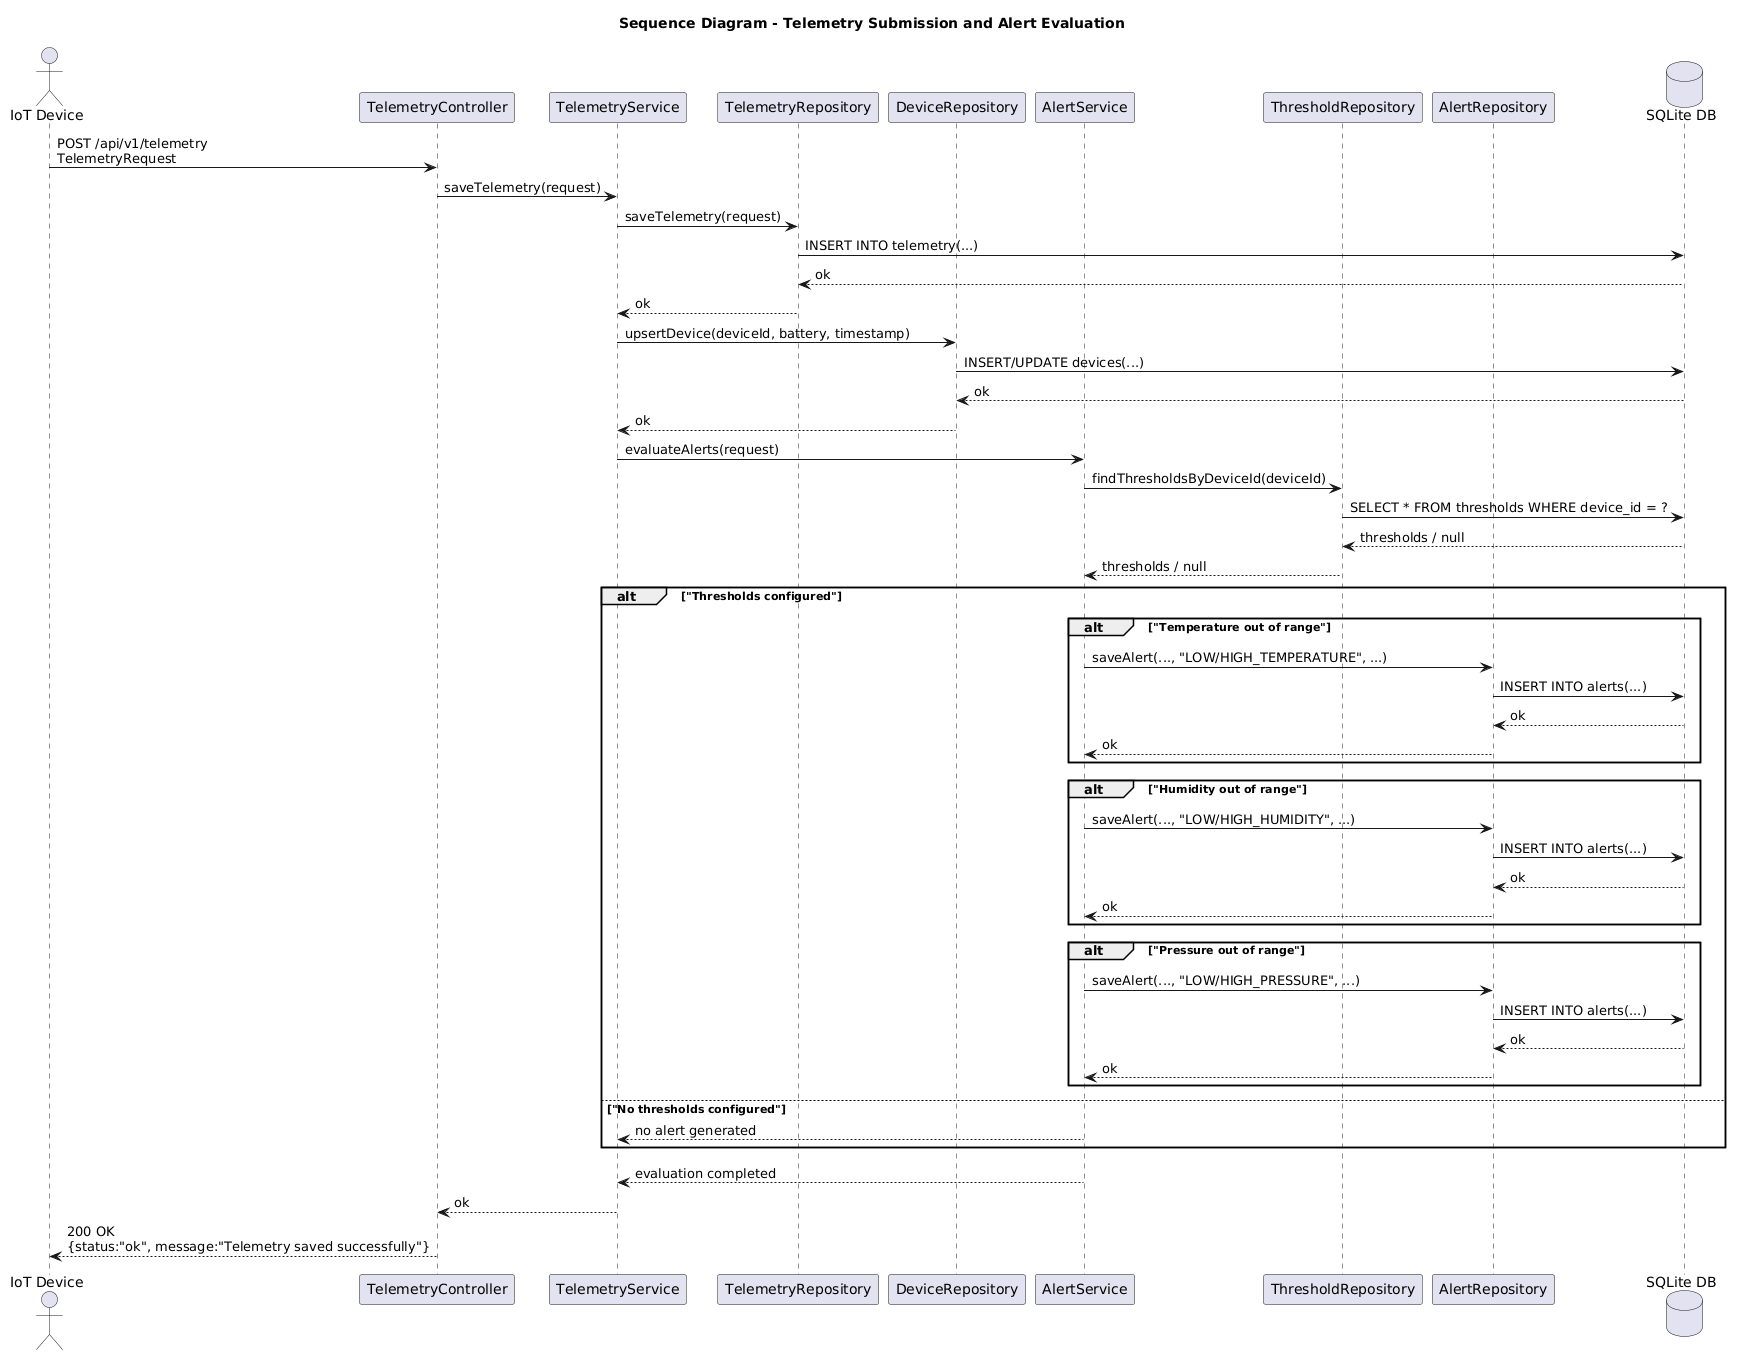

The diagram above was rendered by PlantUML. Its source (embedded in the PNG):
@startuml
title Sequence Diagram - Telemetry Submission and Alert Evaluation

actor "IoT Device" as Device
participant "TelemetryController" as TC
participant "TelemetryService" as TS
participant "TelemetryRepository" as TR
participant "DeviceRepository" as DR
participant "AlertService" as AS
participant "ThresholdRepository" as ThrR
participant "AlertRepository" as AR
database "SQLite DB" as DB

Device -> TC : POST /api/v1/telemetry\nTelemetryRequest
TC -> TS : saveTelemetry(request)

TS -> TR : saveTelemetry(request)
TR -> DB : INSERT INTO telemetry(...)
DB --> TR : ok
TR --> TS : ok

TS -> DR : upsertDevice(deviceId, battery, timestamp)
DR -> DB : INSERT/UPDATE devices(...)
DB --> DR : ok
DR --> TS : ok

TS -> AS : evaluateAlerts(request)
AS -> ThrR : findThresholdsByDeviceId(deviceId)
ThrR -> DB : SELECT * FROM thresholds WHERE device_id = ?
DB --> ThrR : thresholds / null
ThrR --> AS : thresholds / null

alt "Thresholds configured"
  alt "Temperature out of range"
    AS -> AR : saveAlert(..., "LOW/HIGH_TEMPERATURE", ...)
    AR -> DB : INSERT INTO alerts(...)
    DB --> AR : ok
    AR --> AS : ok
  end

  alt "Humidity out of range"
    AS -> AR : saveAlert(..., "LOW/HIGH_HUMIDITY", ...)
    AR -> DB : INSERT INTO alerts(...)
    DB --> AR : ok
    AR --> AS : ok
  end

  alt "Pressure out of range"
    AS -> AR : saveAlert(..., "LOW/HIGH_PRESSURE", ...)
    AR -> DB : INSERT INTO alerts(...)
    DB --> AR : ok
    AR --> AS : ok
  end
else "No thresholds configured"
  AS --> TS : no alert generated
end

AS --> TS : evaluation completed
TS --> TC : ok
TC --> Device : 200 OK\n{status:"ok", message:"Telemetry saved successfully"}
@enduml